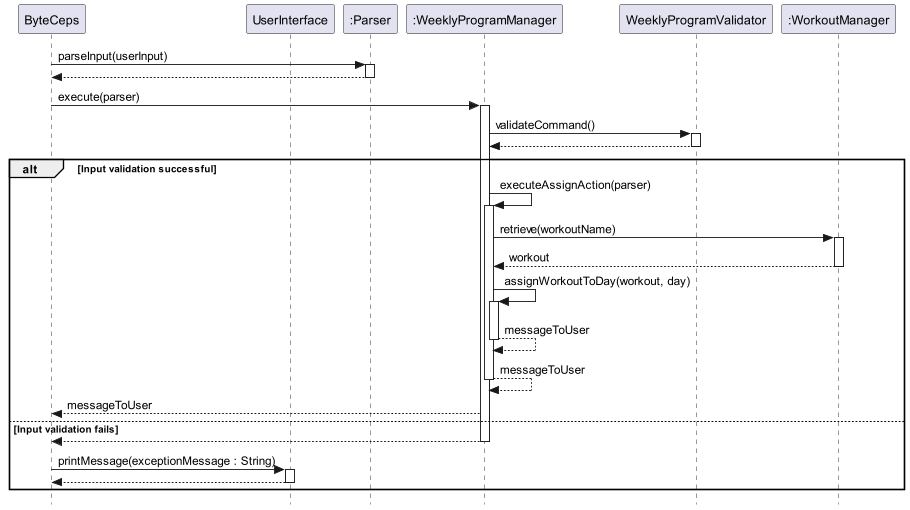

The diagram above was rendered by PlantUML. Its source (embedded in the PNG):
@startuml SequenceDiagram
skinparam classAttributeIconSize 0
skinparam style strictuml

participant ByteCeps
participant UserInterface
participant ":Parser"
participant ":WeeklyProgramManager"
participant WeeklyProgramValidator
participant ":WorkoutManager"

ByteCeps -> ":Parser": parseInput(userInput)
activate ":Parser"
ByteCeps <-- ":Parser":
deactivate ":Parser"
ByteCeps -> ":WeeklyProgramManager": execute(parser)
activate ":WeeklyProgramManager"
":WeeklyProgramManager" -> WeeklyProgramValidator: validateCommand()

activate WeeklyProgramValidator
":WeeklyProgramManager" <-- WeeklyProgramValidator :
deactivate WeeklyProgramValidator

alt Input validation successful
    ":WeeklyProgramManager" -> ":WeeklyProgramManager": executeAssignAction(parser)
    activate ":WeeklyProgramManager"
    ":WeeklyProgramManager" -> ":WorkoutManager": retrieve(workoutName)
    activate ":WorkoutManager"
    ":WorkoutManager" --> ":WeeklyProgramManager": workout
    deactivate ":WorkoutManager"
    ":WeeklyProgramManager" -> ":WeeklyProgramManager" : assignWorkoutToDay(workout, day)
    activate ":WeeklyProgramManager"
    ":WeeklyProgramManager" --> ":WeeklyProgramManager" : messageToUser
    deactivate ":WeeklyProgramManager"
    ":WeeklyProgramManager" --> ":WeeklyProgramManager": messageToUser
    deactivate ":WeeklyProgramManager"
    ":WeeklyProgramManager" --> ByteCeps : messageToUser

else Input validation fails
    ":WeeklyProgramManager" --> ByteCeps:
    deactivate ":WeeklyProgramManager"
    ByteCeps -> UserInterface: printMessage(exceptionMessage : String)
    activate UserInterface
    UserInterface --> ByteCeps:
    deactivate UserInterface
end
deactivate WeeklyProgramValidator
@enduml